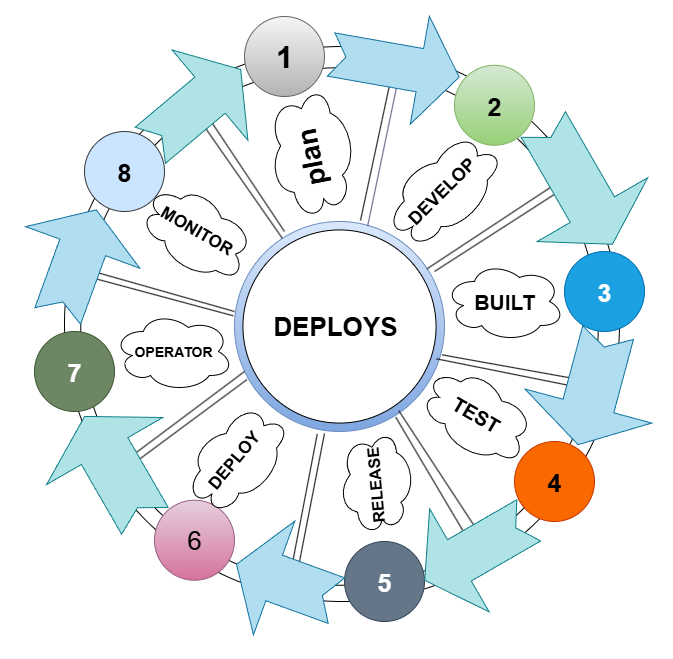

The diagram above was exported from draw.io. Its source (the exported page's mxGraphModel, read from the mxfile embedded in the PNG):
<mxGraphModel dx="1389" dy="749" grid="1" gridSize="10" guides="1" tooltips="1" connect="1" arrows="1" fold="1" page="1" pageScale="1" pageWidth="827" pageHeight="1169" math="0" shadow="0">
  <root>
    <mxCell id="0" />
    <mxCell id="1" parent="0" />
    <mxCell id="izmyJOFD7tKWWzHuLwRS-4" value="" style="ellipse;whiteSpace=wrap;html=1;aspect=fixed;fillColor=light-dark(#FFFFFF,#000000);" vertex="1" parent="1">
      <mxGeometry x="670" y="535" width="555" height="555" as="geometry" />
    </mxCell>
    <mxCell id="izmyJOFD7tKWWzHuLwRS-23" value="" style="ellipse;whiteSpace=wrap;html=1;aspect=fixed;" vertex="1" parent="1">
      <mxGeometry x="686.25" y="556.25" width="517.5" height="517.5" as="geometry" />
    </mxCell>
    <mxCell id="izmyJOFD7tKWWzHuLwRS-24" value="" style="ellipse;whiteSpace=wrap;html=1;aspect=fixed;fillColor=#dae8fc;strokeColor=#6c8ebf;gradientColor=light-dark(#7EA6E0,#FFFF33);" vertex="1" parent="1">
      <mxGeometry x="840" y="710" width="210" height="210" as="geometry" />
    </mxCell>
    <mxCell id="izmyJOFD7tKWWzHuLwRS-25" value="&lt;b&gt;&lt;font style=&quot;font-size: 26px;&quot;&gt;DEPLOYS&amp;nbsp;&lt;/font&gt;&lt;/b&gt;" style="ellipse;whiteSpace=wrap;html=1;aspect=fixed;" vertex="1" parent="1">
      <mxGeometry x="848.4399999999999" y="718.4399999999999" width="193.12" height="193.12" as="geometry" />
    </mxCell>
    <mxCell id="izmyJOFD7tKWWzHuLwRS-26" value="&lt;b&gt;&lt;font style=&quot;font-size: 25px;&quot;&gt;4&lt;/font&gt;&lt;/b&gt;" style="ellipse;whiteSpace=wrap;html=1;aspect=fixed;fillColor=#fa6800;fontColor=#000000;strokeColor=#C73500;" vertex="1" parent="1">
      <mxGeometry x="1120" y="930" width="80" height="80" as="geometry" />
    </mxCell>
    <mxCell id="izmyJOFD7tKWWzHuLwRS-27" value="&lt;b&gt;&lt;font style=&quot;font-size: 25px;&quot;&gt;3&lt;/font&gt;&lt;/b&gt;" style="ellipse;whiteSpace=wrap;html=1;aspect=fixed;fillColor=#1ba1e2;strokeColor=#006EAF;fontColor=#ffffff;" vertex="1" parent="1">
      <mxGeometry x="1170" y="740" width="80" height="80" as="geometry" />
    </mxCell>
    <mxCell id="izmyJOFD7tKWWzHuLwRS-28" value="&lt;b&gt;&lt;font style=&quot;font-size: 25px;&quot;&gt;2&lt;/font&gt;&lt;/b&gt;" style="ellipse;whiteSpace=wrap;html=1;aspect=fixed;fillColor=#d5e8d4;gradientColor=#97d077;strokeColor=#82b366;" vertex="1" parent="1">
      <mxGeometry x="1060" y="553.75" width="80" height="80" as="geometry" />
    </mxCell>
    <mxCell id="izmyJOFD7tKWWzHuLwRS-29" value="&lt;b&gt;&lt;font style=&quot;font-size: 31px;&quot;&gt;1&lt;/font&gt;&lt;/b&gt;" style="ellipse;whiteSpace=wrap;html=1;aspect=fixed;fillColor=#f5f5f5;strokeColor=#666666;gradientColor=#b3b3b3;" vertex="1" parent="1">
      <mxGeometry x="850" y="505" width="80" height="80" as="geometry" />
    </mxCell>
    <mxCell id="izmyJOFD7tKWWzHuLwRS-30" value="&lt;b&gt;&lt;font style=&quot;font-size: 25px;&quot;&gt;8&lt;/font&gt;&lt;/b&gt;" style="ellipse;whiteSpace=wrap;html=1;aspect=fixed;fillColor=#cce5ff;strokeColor=#36393d;" vertex="1" parent="1">
      <mxGeometry x="690" y="620" width="80" height="80" as="geometry" />
    </mxCell>
    <mxCell id="izmyJOFD7tKWWzHuLwRS-31" value="&lt;b&gt;&lt;font style=&quot;font-size: 25px;&quot;&gt;7&lt;/font&gt;&lt;/b&gt;" style="ellipse;whiteSpace=wrap;html=1;aspect=fixed;fillColor=#6d8764;strokeColor=#3A5431;fontColor=#ffffff;" vertex="1" parent="1">
      <mxGeometry x="640" y="820" width="80" height="80" as="geometry" />
    </mxCell>
    <mxCell id="izmyJOFD7tKWWzHuLwRS-32" value="&lt;font style=&quot;font-size: 26px;&quot;&gt;6&lt;/font&gt;" style="ellipse;whiteSpace=wrap;html=1;aspect=fixed;fillColor=#e6d0de;gradientColor=#d5739d;strokeColor=#996185;" vertex="1" parent="1">
      <mxGeometry x="760" y="988.75" width="80" height="80" as="geometry" />
    </mxCell>
    <mxCell id="izmyJOFD7tKWWzHuLwRS-33" value="&lt;b&gt;&lt;font style=&quot;font-size: 25px;&quot;&gt;5&lt;/font&gt;&lt;/b&gt;" style="ellipse;whiteSpace=wrap;html=1;aspect=fixed;fillColor=#647687;fontColor=#ffffff;strokeColor=#314354;" vertex="1" parent="1">
      <mxGeometry x="950" y="1030" width="80" height="80" as="geometry" />
    </mxCell>
    <mxCell id="izmyJOFD7tKWWzHuLwRS-37" value="" style="endArrow=none;html=1;rounded=0;exitX=0.6;exitY=0.018;exitDx=0;exitDy=0;exitPerimeter=0;entryX=0.6;entryY=-0.005;entryDx=0;entryDy=0;entryPerimeter=0;strokeColor=light-dark(#000000,#FF0080);" edge="1" parent="1" source="izmyJOFD7tKWWzHuLwRS-23" target="izmyJOFD7tKWWzHuLwRS-24">
      <mxGeometry width="50" height="50" relative="1" as="geometry">
        <mxPoint x="900" y="820" as="sourcePoint" />
        <mxPoint x="950" y="770" as="targetPoint" />
      </mxGeometry>
    </mxCell>
    <mxCell id="izmyJOFD7tKWWzHuLwRS-38" value="" style="endArrow=none;html=1;rounded=0;exitX=0.221;exitY=0.088;exitDx=0;exitDy=0;exitPerimeter=0;entryX=0.227;entryY=0.079;entryDx=0;entryDy=0;entryPerimeter=0;strokeColor=light-dark(#000000,#FF0080);" edge="1" parent="1" source="izmyJOFD7tKWWzHuLwRS-23" target="izmyJOFD7tKWWzHuLwRS-24">
      <mxGeometry width="50" height="50" relative="1" as="geometry">
        <mxPoint x="900" y="820" as="sourcePoint" />
        <mxPoint x="950" y="770" as="targetPoint" />
      </mxGeometry>
    </mxCell>
    <mxCell id="izmyJOFD7tKWWzHuLwRS-39" value="" style="endArrow=none;html=1;rounded=0;exitX=0.011;exitY=0.403;exitDx=0;exitDy=0;exitPerimeter=0;entryX=-0.006;entryY=0.449;entryDx=0;entryDy=0;entryPerimeter=0;strokeColor=light-dark(#000000,#FF0080);" edge="1" parent="1" source="izmyJOFD7tKWWzHuLwRS-23" target="izmyJOFD7tKWWzHuLwRS-24">
      <mxGeometry width="50" height="50" relative="1" as="geometry">
        <mxPoint x="900" y="820" as="sourcePoint" />
        <mxPoint x="830" y="805" as="targetPoint" />
      </mxGeometry>
    </mxCell>
    <mxCell id="izmyJOFD7tKWWzHuLwRS-40" value="" style="endArrow=none;html=1;rounded=0;exitX=0.08;exitY=0.764;exitDx=0;exitDy=0;exitPerimeter=0;strokeColor=light-dark(#000000,#CC0066);" edge="1" parent="1" source="izmyJOFD7tKWWzHuLwRS-23">
      <mxGeometry width="50" height="50" relative="1" as="geometry">
        <mxPoint x="900" y="820" as="sourcePoint" />
        <mxPoint x="850" y="860" as="targetPoint" />
      </mxGeometry>
    </mxCell>
    <mxCell id="izmyJOFD7tKWWzHuLwRS-41" value="" style="endArrow=none;html=1;rounded=0;exitX=0.403;exitY=0.989;exitDx=0;exitDy=0;exitPerimeter=0;entryX=0.394;entryY=1.012;entryDx=0;entryDy=0;entryPerimeter=0;strokeColor=light-dark(#000000,#FF0080);" edge="1" parent="1" source="izmyJOFD7tKWWzHuLwRS-23" target="izmyJOFD7tKWWzHuLwRS-24">
      <mxGeometry width="50" height="50" relative="1" as="geometry">
        <mxPoint x="900" y="1060" as="sourcePoint" />
        <mxPoint x="950" y="770" as="targetPoint" />
      </mxGeometry>
    </mxCell>
    <mxCell id="izmyJOFD7tKWWzHuLwRS-42" value="" style="endArrow=none;html=1;rounded=0;exitX=0.757;exitY=0.926;exitDx=0;exitDy=0;exitPerimeter=0;entryX=0.768;entryY=0.932;entryDx=0;entryDy=0;entryPerimeter=0;strokeColor=light-dark(#000000,#FF0080);" edge="1" parent="1" source="izmyJOFD7tKWWzHuLwRS-23" target="izmyJOFD7tKWWzHuLwRS-24">
      <mxGeometry width="50" height="50" relative="1" as="geometry">
        <mxPoint x="900" y="900" as="sourcePoint" />
        <mxPoint x="950" y="850" as="targetPoint" />
      </mxGeometry>
    </mxCell>
    <mxCell id="izmyJOFD7tKWWzHuLwRS-43" value="" style="endArrow=none;html=1;rounded=0;exitX=0.962;exitY=0.654;exitDx=0;exitDy=0;exitPerimeter=0;strokeColor=light-dark(#000000,#CC0066);" edge="1" parent="1" source="izmyJOFD7tKWWzHuLwRS-24">
      <mxGeometry width="50" height="50" relative="1" as="geometry">
        <mxPoint x="900" y="900" as="sourcePoint" />
        <mxPoint x="1200" y="879" as="targetPoint" />
      </mxGeometry>
    </mxCell>
    <mxCell id="izmyJOFD7tKWWzHuLwRS-44" value="" style="endArrow=none;html=1;rounded=0;entryX=0.914;entryY=0.227;entryDx=0;entryDy=0;entryPerimeter=0;strokeColor=light-dark(#000000,#99004D);" edge="1" parent="1" source="izmyJOFD7tKWWzHuLwRS-24" target="izmyJOFD7tKWWzHuLwRS-23">
      <mxGeometry width="50" height="50" relative="1" as="geometry">
        <mxPoint x="900" y="900" as="sourcePoint" />
        <mxPoint x="950" y="850" as="targetPoint" />
      </mxGeometry>
    </mxCell>
    <mxCell id="izmyJOFD7tKWWzHuLwRS-45" value="" style="endArrow=none;html=1;rounded=0;exitX=0.087;exitY=0.776;exitDx=0;exitDy=0;exitPerimeter=0;entryX=0.059;entryY=0.753;entryDx=0;entryDy=0;entryPerimeter=0;strokeColor=light-dark(#000000,#FF0080);" edge="1" parent="1" source="izmyJOFD7tKWWzHuLwRS-23" target="izmyJOFD7tKWWzHuLwRS-24">
      <mxGeometry width="50" height="50" relative="1" as="geometry">
        <mxPoint x="900" y="860" as="sourcePoint" />
        <mxPoint x="850" y="860" as="targetPoint" />
      </mxGeometry>
    </mxCell>
    <mxCell id="izmyJOFD7tKWWzHuLwRS-46" value="" style="endArrow=none;html=1;rounded=0;exitX=0.414;exitY=0.999;exitDx=0;exitDy=0;exitPerimeter=0;strokeColor=light-dark(#000000,#FF0080);" edge="1" parent="1" source="izmyJOFD7tKWWzHuLwRS-23">
      <mxGeometry width="50" height="50" relative="1" as="geometry">
        <mxPoint x="900" y="860" as="sourcePoint" />
        <mxPoint x="930" y="922" as="targetPoint" />
      </mxGeometry>
    </mxCell>
    <mxCell id="izmyJOFD7tKWWzHuLwRS-47" value="" style="endArrow=none;html=1;rounded=0;exitX=0.989;exitY=0.607;exitDx=0;exitDy=0;exitPerimeter=0;entryX=0.989;entryY=0.635;entryDx=0;entryDy=0;entryPerimeter=0;strokeColor=light-dark(#000000,#FF0080);" edge="1" parent="1" source="izmyJOFD7tKWWzHuLwRS-23" target="izmyJOFD7tKWWzHuLwRS-24">
      <mxGeometry width="50" height="50" relative="1" as="geometry">
        <mxPoint x="990" y="880" as="sourcePoint" />
        <mxPoint x="1050" y="850" as="targetPoint" />
      </mxGeometry>
    </mxCell>
    <mxCell id="izmyJOFD7tKWWzHuLwRS-48" value="" style="endArrow=none;html=1;rounded=0;entryX=0.783;entryY=0.902;entryDx=0;entryDy=0;entryPerimeter=0;strokeColor=light-dark(#000000,#FF0080);" edge="1" parent="1" target="izmyJOFD7tKWWzHuLwRS-24">
      <mxGeometry width="50" height="50" relative="1" as="geometry">
        <mxPoint x="1090" y="1030" as="sourcePoint" />
        <mxPoint x="1010" y="910" as="targetPoint" />
      </mxGeometry>
    </mxCell>
    <mxCell id="izmyJOFD7tKWWzHuLwRS-49" value="" style="endArrow=none;html=1;rounded=0;exitX=0.634;exitY=0.022;exitDx=0;exitDy=0;exitPerimeter=0;entryX=0.615;entryY=0.015;entryDx=0;entryDy=0;entryPerimeter=0;fillColor=#d0cee2;strokeColor=light-dark(#56517E,#FF0080);" edge="1" parent="1" source="izmyJOFD7tKWWzHuLwRS-24" target="izmyJOFD7tKWWzHuLwRS-23">
      <mxGeometry width="50" height="50" relative="1" as="geometry">
        <mxPoint x="990" y="880" as="sourcePoint" />
        <mxPoint x="1000" y="570" as="targetPoint" />
      </mxGeometry>
    </mxCell>
    <mxCell id="izmyJOFD7tKWWzHuLwRS-51" value="" style="endArrow=none;html=1;rounded=0;strokeColor=light-dark(#000000,#CC0066);" edge="1" parent="1">
      <mxGeometry width="50" height="50" relative="1" as="geometry">
        <mxPoint x="890" y="720" as="sourcePoint" />
        <mxPoint x="810" y="600" as="targetPoint" />
      </mxGeometry>
    </mxCell>
    <mxCell id="izmyJOFD7tKWWzHuLwRS-52" value="" style="endArrow=none;html=1;rounded=0;exitX=0.008;exitY=0.389;exitDx=0;exitDy=0;exitPerimeter=0;strokeColor=light-dark(#000000,#FF0080);" edge="1" parent="1" source="izmyJOFD7tKWWzHuLwRS-23">
      <mxGeometry width="50" height="50" relative="1" as="geometry">
        <mxPoint x="990" y="800" as="sourcePoint" />
        <mxPoint x="840" y="800" as="targetPoint" />
      </mxGeometry>
    </mxCell>
    <mxCell id="izmyJOFD7tKWWzHuLwRS-53" value="" style="endArrow=none;html=1;rounded=0;entryX=0.921;entryY=0.241;entryDx=0;entryDy=0;entryPerimeter=0;strokeColor=light-dark(#000000,#99004D);" edge="1" parent="1" target="izmyJOFD7tKWWzHuLwRS-23">
      <mxGeometry width="50" height="50" relative="1" as="geometry">
        <mxPoint x="1040" y="760" as="sourcePoint" />
        <mxPoint x="1040" y="750" as="targetPoint" />
      </mxGeometry>
    </mxCell>
    <mxCell id="izmyJOFD7tKWWzHuLwRS-56" value="" style="html=1;shadow=0;dashed=0;align=center;verticalAlign=middle;shape=mxgraph.arrows2.arrow;dy=0.6;dx=40;notch=15;rotation=10;fillColor=#b1ddf0;strokeColor=#10739e;" vertex="1" parent="1">
      <mxGeometry x="935.69" y="499.49" width="130" height="109.66" as="geometry" />
    </mxCell>
    <mxCell id="izmyJOFD7tKWWzHuLwRS-57" value="" style="html=1;shadow=0;dashed=0;align=center;verticalAlign=middle;shape=mxgraph.arrows2.arrow;dy=0.6;dx=40;notch=15;rotation=60;fillColor=#b0e3e6;strokeColor=#0e8088;" vertex="1" parent="1">
      <mxGeometry x="1114.23" y="609.01" width="138.26" height="127.77" as="geometry" />
    </mxCell>
    <mxCell id="izmyJOFD7tKWWzHuLwRS-58" value="" style="html=1;shadow=0;dashed=0;align=center;verticalAlign=middle;shape=mxgraph.arrows2.arrow;dy=0.6;dx=40;notch=15;rotation=105;fillColor=#b1ddf0;strokeColor=#10739e;" vertex="1" parent="1">
      <mxGeometry x="1140.57" y="811.47" width="116.04" height="131.32" as="geometry" />
    </mxCell>
    <mxCell id="izmyJOFD7tKWWzHuLwRS-59" value="" style="html=1;shadow=0;dashed=0;align=center;verticalAlign=middle;shape=mxgraph.arrows2.arrow;dy=0.6;dx=40;notch=15;rotation=-210;fillColor=#b0e3e6;strokeColor=#0e8088;" vertex="1" parent="1">
      <mxGeometry x="1022.22" y="979.28" width="120" height="119.11" as="geometry" />
    </mxCell>
    <mxCell id="izmyJOFD7tKWWzHuLwRS-60" value="" style="html=1;shadow=0;dashed=0;align=center;verticalAlign=middle;shape=mxgraph.arrows2.arrow;dy=0.6;dx=40;notch=15;rotation=-160;fillColor=#b1ddf0;strokeColor=#10739e;" vertex="1" parent="1">
      <mxGeometry x="838.82" y="1010.44" width="106.35" height="121.08" as="geometry" />
    </mxCell>
    <mxCell id="izmyJOFD7tKWWzHuLwRS-61" value="" style="html=1;shadow=0;dashed=0;align=center;verticalAlign=middle;shape=mxgraph.arrows2.arrow;dy=0.6;dx=40;notch=15;rotation=-120;fillColor=#b0e3e6;strokeColor=#0e8088;" vertex="1" parent="1">
      <mxGeometry x="660" y="890" width="120.49" height="134.18" as="geometry" />
    </mxCell>
    <mxCell id="izmyJOFD7tKWWzHuLwRS-62" value="" style="html=1;shadow=0;dashed=0;align=center;verticalAlign=middle;shape=mxgraph.arrows2.arrow;dy=0.6;dx=40;notch=15;rotation=-70;fillColor=#b1ddf0;strokeColor=#10739e;" vertex="1" parent="1">
      <mxGeometry x="626.07" y="690.68" width="112.96" height="121.47" as="geometry" />
    </mxCell>
    <mxCell id="izmyJOFD7tKWWzHuLwRS-64" value="" style="html=1;shadow=0;dashed=0;align=center;verticalAlign=middle;shape=mxgraph.arrows2.arrow;dy=0.6;dx=40;notch=15;rotation=-40;fillColor=#b0e3e6;strokeColor=#0e8088;" vertex="1" parent="1">
      <mxGeometry x="742" y="536.9" width="117.96" height="117.9" as="geometry" />
    </mxCell>
    <mxCell id="izmyJOFD7tKWWzHuLwRS-67" value="&lt;b&gt;&lt;font style=&quot;font-size: 18px;&quot;&gt;DEVELOP&lt;/font&gt;&lt;/b&gt;" style="ellipse;shape=cloud;whiteSpace=wrap;html=1;rotation=-45;" vertex="1" parent="1">
      <mxGeometry x="980.8400000000001" y="640" width="133.39" height="80" as="geometry" />
    </mxCell>
    <mxCell id="izmyJOFD7tKWWzHuLwRS-68" value="&lt;b&gt;&lt;font style=&quot;font-size: 28px;&quot;&gt;plan&lt;/font&gt;&lt;/b&gt;" style="ellipse;shape=cloud;whiteSpace=wrap;html=1;rotation=-101;" vertex="1" parent="1">
      <mxGeometry x="851.48" y="599.04" width="129.36" height="91.64" as="geometry" />
    </mxCell>
    <mxCell id="izmyJOFD7tKWWzHuLwRS-69" value="&lt;font style=&quot;font-size: 17px;&quot;&gt;&lt;b style=&quot;&quot;&gt;MONITOR&lt;/b&gt;&lt;/font&gt;" style="ellipse;shape=cloud;whiteSpace=wrap;html=1;rotation=30;" vertex="1" parent="1">
      <mxGeometry x="742" y="680" width="120" height="80" as="geometry" />
    </mxCell>
    <mxCell id="izmyJOFD7tKWWzHuLwRS-70" value="&lt;b&gt;&lt;font style=&quot;font-size: 14px;&quot;&gt;OPERATOR&lt;/font&gt;&lt;/b&gt;" style="ellipse;shape=cloud;whiteSpace=wrap;html=1;" vertex="1" parent="1">
      <mxGeometry x="718.8199999999999" y="800" width="120" height="80" as="geometry" />
    </mxCell>
    <mxCell id="izmyJOFD7tKWWzHuLwRS-71" value="&lt;b&gt;&lt;font style=&quot;font-size: 21px;&quot;&gt;BUILT&lt;/font&gt;&lt;/b&gt;" style="ellipse;shape=cloud;whiteSpace=wrap;html=1;" vertex="1" parent="1">
      <mxGeometry x="1050" y="750" width="120" height="80" as="geometry" />
    </mxCell>
    <mxCell id="izmyJOFD7tKWWzHuLwRS-72" value="&lt;b&gt;&lt;font style=&quot;font-size: 20px;&quot;&gt;TEST&lt;/font&gt;&lt;/b&gt;" style="ellipse;shape=cloud;whiteSpace=wrap;html=1;rotation=30;" vertex="1" parent="1">
      <mxGeometry x="1022.22" y="862.79" width="120" height="80" as="geometry" />
    </mxCell>
    <mxCell id="izmyJOFD7tKWWzHuLwRS-73" value="&lt;b&gt;&lt;font style=&quot;font-size: 17px;&quot;&gt;DEPLOY&lt;/font&gt;&lt;/b&gt;" style="ellipse;shape=cloud;whiteSpace=wrap;html=1;rotation=-50;" vertex="1" parent="1">
      <mxGeometry x="780.49" y="908.75" width="120" height="80" as="geometry" />
    </mxCell>
    <mxCell id="izmyJOFD7tKWWzHuLwRS-74" value="&lt;b&gt;&lt;font style=&quot;font-size: 16px;&quot;&gt;RELEASE&lt;/font&gt;&lt;/b&gt;" style="ellipse;shape=cloud;whiteSpace=wrap;html=1;rotation=-95;" vertex="1" parent="1">
      <mxGeometry x="929.98" y="933.61" width="101.56" height="80" as="geometry" />
    </mxCell>
  </root>
</mxGraphModel>